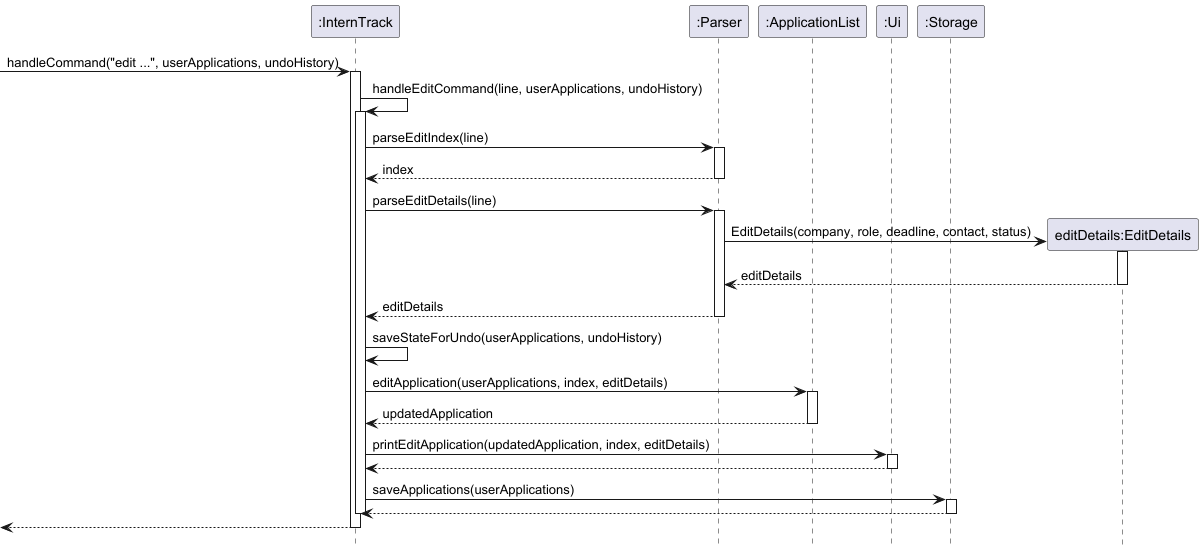

The diagram above was rendered by PlantUML. Its source (embedded in the PNG):
@startuml
hide footbox

participant ":InternTrack" as InternTrack
participant ":Parser" as Parser
participant ":ApplicationList" as ApplicationList
participant ":Ui" as Ui
participant ":Storage" as Storage

[-> InternTrack : handleCommand("edit ...", userApplications, undoHistory)
activate InternTrack

InternTrack -> InternTrack : handleEditCommand(line, userApplications, undoHistory)
activate InternTrack

InternTrack -> Parser : parseEditIndex(line)
activate Parser
Parser --> InternTrack : index
deactivate Parser

InternTrack -> Parser : parseEditDetails(line)
activate Parser
create "editDetails:EditDetails" as EditDetails
Parser -> EditDetails : EditDetails(company, role, deadline, contact, status)
activate EditDetails
EditDetails --> Parser : editDetails
deactivate EditDetails
Parser --> InternTrack : editDetails
deactivate Parser

InternTrack -> InternTrack : saveStateForUndo(userApplications, undoHistory)

InternTrack -> ApplicationList : editApplication(userApplications, index, editDetails)
activate ApplicationList
ApplicationList --> InternTrack : updatedApplication
deactivate ApplicationList

InternTrack -> Ui : printEditApplication(updatedApplication, index, editDetails)
activate Ui
Ui --> InternTrack
deactivate Ui

InternTrack -> Storage : saveApplications(userApplications)
activate Storage
Storage --> InternTrack
deactivate Storage

deactivate InternTrack
[<-- InternTrack
deactivate InternTrack
@enduml